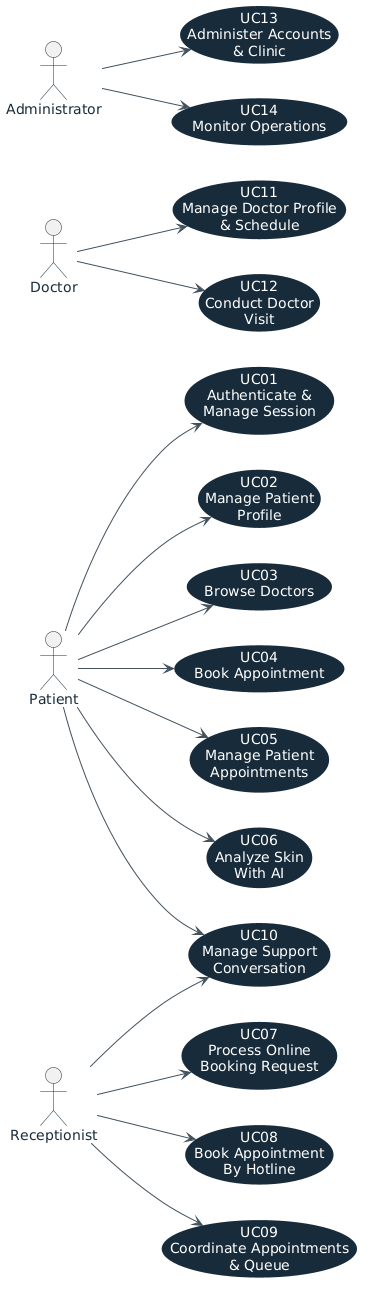

The diagram above was rendered by PlantUML. Its source (embedded in the PNG):
@startuml
left to right direction
skinparam shadowing false
skinparam backgroundColor #FFFFFF
skinparam ArrowColor #42515C
skinparam ActorBorderColor #172B3B
skinparam ActorFontColor #172B3B
skinparam UsecaseBackgroundColor #172B3B
skinparam UsecaseBorderColor #172B3B
skinparam UsecaseFontColor #FFFFFF

actor "Patient" as Patient
actor "Receptionist" as Receptionist
actor "Doctor" as Doctor
actor "Administrator" as Admin

usecase "UC01\nAuthenticate &\nManage Session" as UC01
usecase "UC02\nManage Patient\nProfile" as UC02
usecase "UC03\nBrowse Doctors" as UC03
usecase "UC04\nBook Appointment" as UC04
usecase "UC05\nManage Patient\nAppointments" as UC05
usecase "UC06\nAnalyze Skin\nWith AI" as UC06
usecase "UC07\nProcess Online\nBooking Request" as UC07
usecase "UC08\nBook Appointment\nBy Hotline" as UC08
usecase "UC09\nCoordinate Appointments\n& Queue" as UC09
usecase "UC10\nManage Support\nConversation" as UC10
usecase "UC11\nManage Doctor Profile\n& Schedule" as UC11
usecase "UC12\nConduct Doctor\nVisit" as UC12
usecase "UC13\nAdminister Accounts\n& Clinic" as UC13
usecase "UC14\nMonitor Operations" as UC14

Patient --> UC01
Patient --> UC02
Patient --> UC03
Patient --> UC04
Patient --> UC05
Patient --> UC06
Patient --> UC10
Receptionist --> UC07
Receptionist --> UC08
Receptionist --> UC09
Receptionist --> UC10
Doctor --> UC11
Doctor --> UC12
Admin --> UC13
Admin --> UC14
@enduml